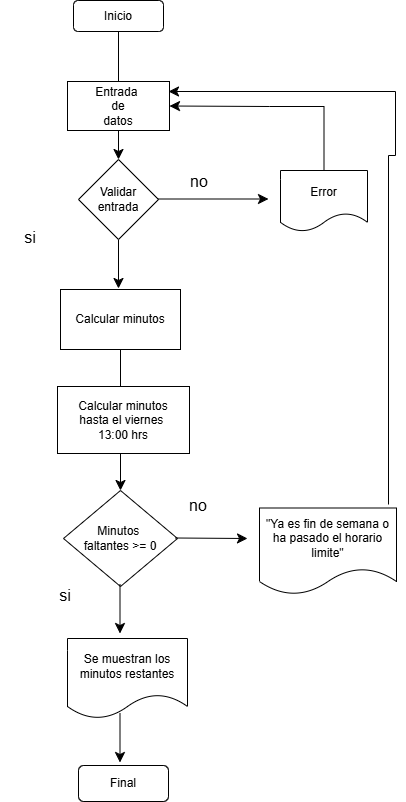

The diagram above was exported from draw.io. Its source (the exported page's mxGraphModel, read from the mxfile embedded in the PNG):
<mxGraphModel dx="880" dy="918" grid="0" gridSize="10" guides="1" tooltips="1" connect="1" arrows="1" fold="1" page="0" pageScale="1" pageWidth="827" pageHeight="1169" math="0" shadow="0">
  <root>
    <mxCell id="0" />
    <mxCell id="1" parent="0" />
    <mxCell id="kjO8xvuyEjZA3AqEYzie-23" value="" style="edgeStyle=none;curved=1;rounded=0;orthogonalLoop=1;jettySize=auto;html=1;fontSize=12;startSize=8;endSize=8;" edge="1" parent="1" source="kjO8xvuyEjZA3AqEYzie-1" target="kjO8xvuyEjZA3AqEYzie-4">
      <mxGeometry relative="1" as="geometry" />
    </mxCell>
    <mxCell id="kjO8xvuyEjZA3AqEYzie-1" value="Inicio" style="rounded=1;whiteSpace=wrap;html=1;" vertex="1" parent="1">
      <mxGeometry x="103" y="-37" width="90" height="31" as="geometry" />
    </mxCell>
    <mxCell id="kjO8xvuyEjZA3AqEYzie-3" value="Entrada&amp;nbsp;&lt;div&gt;de&lt;/div&gt;&lt;div&gt;datos&lt;/div&gt;" style="rounded=0;whiteSpace=wrap;html=1;" vertex="1" parent="1">
      <mxGeometry x="97" y="44" width="102" height="49" as="geometry" />
    </mxCell>
    <mxCell id="kjO8xvuyEjZA3AqEYzie-11" style="edgeStyle=none;curved=1;rounded=0;orthogonalLoop=1;jettySize=auto;html=1;exitX=0.5;exitY=1;exitDx=0;exitDy=0;fontSize=12;startSize=8;endSize=8;" edge="1" parent="1" source="kjO8xvuyEjZA3AqEYzie-4">
      <mxGeometry relative="1" as="geometry">
        <mxPoint x="148" y="251" as="targetPoint" />
      </mxGeometry>
    </mxCell>
    <mxCell id="kjO8xvuyEjZA3AqEYzie-4" value="Validar entrada" style="rhombus;whiteSpace=wrap;html=1;" vertex="1" parent="1">
      <mxGeometry x="108" y="122" width="80" height="80" as="geometry" />
    </mxCell>
    <mxCell id="kjO8xvuyEjZA3AqEYzie-5" value="" style="endArrow=classic;html=1;rounded=0;fontSize=12;startSize=8;endSize=8;curved=1;" edge="1" parent="1">
      <mxGeometry width="50" height="50" relative="1" as="geometry">
        <mxPoint x="188" y="161.5" as="sourcePoint" />
        <mxPoint x="298" y="161.5" as="targetPoint" />
      </mxGeometry>
    </mxCell>
    <mxCell id="kjO8xvuyEjZA3AqEYzie-25" style="edgeStyle=orthogonalEdgeStyle;rounded=0;orthogonalLoop=1;jettySize=auto;html=1;exitX=0.5;exitY=0;exitDx=0;exitDy=0;fontSize=12;startSize=8;endSize=8;entryX=1;entryY=0.5;entryDx=0;entryDy=0;" edge="1" parent="1" source="kjO8xvuyEjZA3AqEYzie-6" target="kjO8xvuyEjZA3AqEYzie-3">
      <mxGeometry relative="1" as="geometry">
        <mxPoint x="298" y="62" as="targetPoint" />
        <Array as="points">
          <mxPoint x="354" y="69" />
          <mxPoint x="299" y="69" />
        </Array>
      </mxGeometry>
    </mxCell>
    <mxCell id="kjO8xvuyEjZA3AqEYzie-6" value="Error" style="shape=document;whiteSpace=wrap;html=1;boundedLbl=1;" vertex="1" parent="1">
      <mxGeometry x="310" y="133" width="87" height="61" as="geometry" />
    </mxCell>
    <mxCell id="kjO8xvuyEjZA3AqEYzie-15" value="" style="edgeStyle=none;curved=1;rounded=0;orthogonalLoop=1;jettySize=auto;html=1;fontSize=12;startSize=8;endSize=8;" edge="1" parent="1" source="kjO8xvuyEjZA3AqEYzie-7" target="kjO8xvuyEjZA3AqEYzie-13">
      <mxGeometry relative="1" as="geometry" />
    </mxCell>
    <mxCell id="kjO8xvuyEjZA3AqEYzie-7" value="Calcular minutos" style="rounded=0;whiteSpace=wrap;html=1;" vertex="1" parent="1">
      <mxGeometry x="90" y="252" width="120" height="60" as="geometry" />
    </mxCell>
    <mxCell id="kjO8xvuyEjZA3AqEYzie-8" value="no" style="text;html=1;align=center;verticalAlign=middle;whiteSpace=wrap;rounded=0;fontSize=16;" vertex="1" parent="1">
      <mxGeometry x="199" y="129" width="60" height="30" as="geometry" />
    </mxCell>
    <mxCell id="kjO8xvuyEjZA3AqEYzie-9" value="si" style="text;html=1;align=center;verticalAlign=middle;whiteSpace=wrap;rounded=0;fontSize=16;" vertex="1" parent="1">
      <mxGeometry x="30" y="185" width="60" height="30" as="geometry" />
    </mxCell>
    <mxCell id="kjO8xvuyEjZA3AqEYzie-12" value="Calcular minutos&lt;div&gt;hasta el viernes&amp;nbsp;&lt;/div&gt;&lt;div&gt;13:00 hrs&lt;/div&gt;" style="rounded=0;whiteSpace=wrap;html=1;" vertex="1" parent="1">
      <mxGeometry x="87" y="349" width="132" height="67" as="geometry" />
    </mxCell>
    <mxCell id="kjO8xvuyEjZA3AqEYzie-13" value="Minutos&amp;nbsp;&lt;div&gt;faltantes &amp;gt;= 0&lt;/div&gt;" style="rhombus;whiteSpace=wrap;html=1;" vertex="1" parent="1">
      <mxGeometry x="93" y="453" width="114" height="96" as="geometry" />
    </mxCell>
    <mxCell id="kjO8xvuyEjZA3AqEYzie-14" style="edgeStyle=none;curved=1;rounded=0;orthogonalLoop=1;jettySize=auto;html=1;exitX=0.5;exitY=1;exitDx=0;exitDy=0;fontSize=12;startSize=8;endSize=8;" edge="1" parent="1">
      <mxGeometry relative="1" as="geometry">
        <mxPoint x="149.5" y="596" as="targetPoint" />
        <mxPoint x="149.5" y="547" as="sourcePoint" />
      </mxGeometry>
    </mxCell>
    <mxCell id="kjO8xvuyEjZA3AqEYzie-16" value="si" style="text;html=1;align=center;verticalAlign=middle;whiteSpace=wrap;rounded=0;fontSize=16;" vertex="1" parent="1">
      <mxGeometry x="65" y="543" width="60" height="30" as="geometry" />
    </mxCell>
    <mxCell id="kjO8xvuyEjZA3AqEYzie-17" value="Se muestran los&lt;div&gt;minutos restantes&lt;/div&gt;" style="shape=document;whiteSpace=wrap;html=1;boundedLbl=1;" vertex="1" parent="1">
      <mxGeometry x="97" y="601" width="120" height="80" as="geometry" />
    </mxCell>
    <mxCell id="kjO8xvuyEjZA3AqEYzie-18" style="edgeStyle=none;curved=1;rounded=0;orthogonalLoop=1;jettySize=auto;html=1;exitX=0.5;exitY=1;exitDx=0;exitDy=0;fontSize=12;startSize=8;endSize=8;" edge="1" parent="1">
      <mxGeometry relative="1" as="geometry">
        <mxPoint x="149.5" y="725" as="targetPoint" />
        <mxPoint x="149.5" y="676" as="sourcePoint" />
      </mxGeometry>
    </mxCell>
    <mxCell id="kjO8xvuyEjZA3AqEYzie-20" value="Final" style="rounded=1;whiteSpace=wrap;html=1;" vertex="1" parent="1">
      <mxGeometry x="108" y="728" width="90" height="36" as="geometry" />
    </mxCell>
    <mxCell id="kjO8xvuyEjZA3AqEYzie-21" value="" style="endArrow=classic;html=1;rounded=0;fontSize=12;startSize=8;endSize=8;curved=1;" edge="1" parent="1">
      <mxGeometry width="50" height="50" relative="1" as="geometry">
        <mxPoint x="205" y="500.5" as="sourcePoint" />
        <mxPoint x="277" y="501" as="targetPoint" />
      </mxGeometry>
    </mxCell>
    <mxCell id="kjO8xvuyEjZA3AqEYzie-22" value="no" style="text;html=1;align=center;verticalAlign=middle;whiteSpace=wrap;rounded=0;fontSize=16;" vertex="1" parent="1">
      <mxGeometry x="198" y="453" width="60" height="30" as="geometry" />
    </mxCell>
    <mxCell id="kjO8xvuyEjZA3AqEYzie-27" value="&quot;Ya es fin de semana o ha pasado el horario limite&quot;" style="shape=document;whiteSpace=wrap;html=1;boundedLbl=1;" vertex="1" parent="1">
      <mxGeometry x="289" y="470.5" width="137" height="86.5" as="geometry" />
    </mxCell>
    <mxCell id="kjO8xvuyEjZA3AqEYzie-28" style="edgeStyle=orthogonalEdgeStyle;rounded=0;orthogonalLoop=1;jettySize=auto;html=1;fontSize=12;startSize=8;endSize=8;entryX=1;entryY=0.5;entryDx=0;entryDy=0;" edge="1" parent="1">
      <mxGeometry relative="1" as="geometry">
        <mxPoint x="198" y="54" as="targetPoint" />
        <mxPoint x="418" y="467" as="sourcePoint" />
        <Array as="points">
          <mxPoint x="425" y="118" />
          <mxPoint x="425" y="54" />
        </Array>
      </mxGeometry>
    </mxCell>
  </root>
</mxGraphModel>